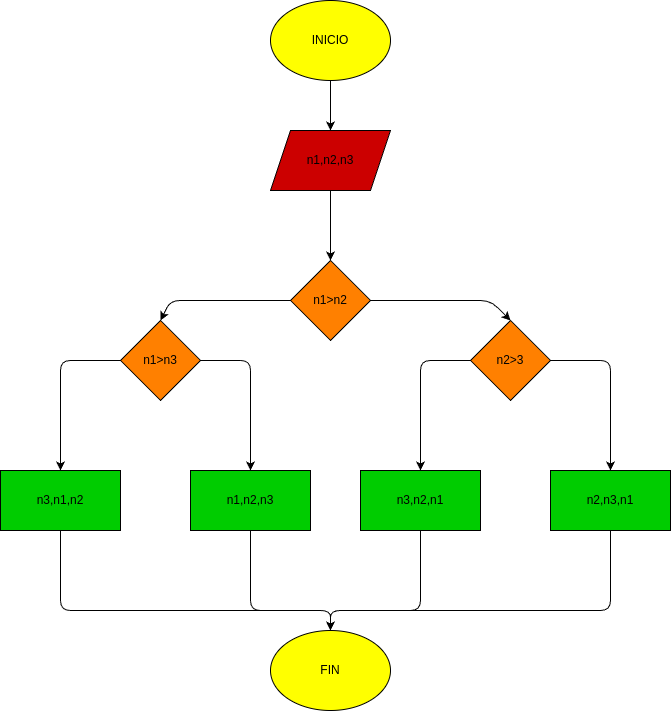

The diagram above was exported from draw.io. Its source (the exported page's mxGraphModel, read from the mxfile embedded in the PNG):
<mxGraphModel dx="328" dy="483" grid="1" gridSize="10" guides="1" tooltips="1" connect="1" arrows="1" fold="1" page="1" pageScale="1" pageWidth="850" pageHeight="1100" math="0" shadow="0">
  <root>
    <mxCell id="0" />
    <mxCell id="1" parent="0" />
    <mxCell id="7" style="edgeStyle=none;html=1;" edge="1" parent="1" source="2" target="3">
      <mxGeometry relative="1" as="geometry" />
    </mxCell>
    <mxCell id="2" value="INICIO" style="ellipse;whiteSpace=wrap;html=1;fillColor=#FFFF00;" vertex="1" parent="1">
      <mxGeometry x="460" y="40" width="120" height="80" as="geometry" />
    </mxCell>
    <mxCell id="8" style="edgeStyle=none;html=1;" edge="1" parent="1" source="3" target="4">
      <mxGeometry relative="1" as="geometry" />
    </mxCell>
    <mxCell id="3" value="n1,n2,n3" style="shape=parallelogram;perimeter=parallelogramPerimeter;whiteSpace=wrap;html=1;fixedSize=1;fillColor=#CC0000;" vertex="1" parent="1">
      <mxGeometry x="460" y="170" width="120" height="60" as="geometry" />
    </mxCell>
    <mxCell id="9" style="edgeStyle=none;html=1;entryX=0.5;entryY=0;entryDx=0;entryDy=0;" edge="1" parent="1" source="4" target="5">
      <mxGeometry relative="1" as="geometry">
        <Array as="points">
          <mxPoint x="360" y="340" />
        </Array>
      </mxGeometry>
    </mxCell>
    <mxCell id="10" style="edgeStyle=none;html=1;entryX=0.5;entryY=0;entryDx=0;entryDy=0;" edge="1" parent="1" source="4" target="6">
      <mxGeometry relative="1" as="geometry">
        <Array as="points">
          <mxPoint x="680" y="340" />
        </Array>
      </mxGeometry>
    </mxCell>
    <mxCell id="4" value="n1&amp;gt;n2" style="rhombus;whiteSpace=wrap;html=1;fillColor=#FF8000;" vertex="1" parent="1">
      <mxGeometry x="480" y="300" width="80" height="80" as="geometry" />
    </mxCell>
    <mxCell id="16" style="edgeStyle=none;html=1;entryX=0.5;entryY=0;entryDx=0;entryDy=0;" edge="1" parent="1" source="5" target="13">
      <mxGeometry relative="1" as="geometry">
        <Array as="points">
          <mxPoint x="250" y="400" />
        </Array>
      </mxGeometry>
    </mxCell>
    <mxCell id="17" style="edgeStyle=none;html=1;entryX=0.5;entryY=0;entryDx=0;entryDy=0;" edge="1" parent="1" source="5" target="12">
      <mxGeometry relative="1" as="geometry">
        <Array as="points">
          <mxPoint x="440" y="400" />
        </Array>
      </mxGeometry>
    </mxCell>
    <mxCell id="5" value="n1&amp;gt;n3" style="rhombus;whiteSpace=wrap;html=1;fillColor=#FF8000;" vertex="1" parent="1">
      <mxGeometry x="310" y="360" width="80" height="80" as="geometry" />
    </mxCell>
    <mxCell id="18" style="edgeStyle=none;html=1;entryX=0.5;entryY=0;entryDx=0;entryDy=0;" edge="1" parent="1" source="6" target="14">
      <mxGeometry relative="1" as="geometry">
        <Array as="points">
          <mxPoint x="610" y="400" />
        </Array>
      </mxGeometry>
    </mxCell>
    <mxCell id="19" style="edgeStyle=none;html=1;entryX=0.5;entryY=0;entryDx=0;entryDy=0;" edge="1" parent="1" source="6" target="11">
      <mxGeometry relative="1" as="geometry">
        <Array as="points">
          <mxPoint x="800" y="400" />
        </Array>
      </mxGeometry>
    </mxCell>
    <mxCell id="6" value="n2&amp;gt;3" style="rhombus;whiteSpace=wrap;html=1;fillColor=#FF8000;" vertex="1" parent="1">
      <mxGeometry x="660" y="360" width="80" height="80" as="geometry" />
    </mxCell>
    <mxCell id="23" style="edgeStyle=none;html=1;entryX=0.5;entryY=0;entryDx=0;entryDy=0;" edge="1" parent="1" source="11" target="15">
      <mxGeometry relative="1" as="geometry">
        <Array as="points">
          <mxPoint x="800" y="650" />
          <mxPoint x="520" y="650" />
        </Array>
      </mxGeometry>
    </mxCell>
    <mxCell id="11" value="n2,n3,n1" style="rounded=0;whiteSpace=wrap;html=1;fillColor=#00CC00;" vertex="1" parent="1">
      <mxGeometry x="740" y="510" width="120" height="60" as="geometry" />
    </mxCell>
    <mxCell id="21" style="edgeStyle=none;html=1;entryX=0.5;entryY=0;entryDx=0;entryDy=0;" edge="1" parent="1" source="12" target="15">
      <mxGeometry relative="1" as="geometry">
        <Array as="points">
          <mxPoint x="440" y="650" />
          <mxPoint x="520" y="650" />
        </Array>
      </mxGeometry>
    </mxCell>
    <mxCell id="12" value="n1,n2,n3" style="rounded=0;whiteSpace=wrap;html=1;fillColor=#00CC00;" vertex="1" parent="1">
      <mxGeometry x="380" y="510" width="120" height="60" as="geometry" />
    </mxCell>
    <mxCell id="20" style="edgeStyle=none;html=1;entryX=0.5;entryY=0;entryDx=0;entryDy=0;" edge="1" parent="1" source="13" target="15">
      <mxGeometry relative="1" as="geometry">
        <Array as="points">
          <mxPoint x="250" y="650" />
          <mxPoint x="520" y="650" />
        </Array>
      </mxGeometry>
    </mxCell>
    <mxCell id="13" value="n3,n1,n2" style="rounded=0;whiteSpace=wrap;html=1;fillColor=#00CC00;" vertex="1" parent="1">
      <mxGeometry x="190" y="510" width="120" height="60" as="geometry" />
    </mxCell>
    <mxCell id="22" style="edgeStyle=none;html=1;entryX=0.5;entryY=0;entryDx=0;entryDy=0;" edge="1" parent="1" source="14" target="15">
      <mxGeometry relative="1" as="geometry">
        <Array as="points">
          <mxPoint x="610" y="650" />
          <mxPoint x="520" y="650" />
        </Array>
      </mxGeometry>
    </mxCell>
    <mxCell id="14" value="n3,n2,n1" style="rounded=0;whiteSpace=wrap;html=1;fillColor=#00CC00;" vertex="1" parent="1">
      <mxGeometry x="550" y="510" width="120" height="60" as="geometry" />
    </mxCell>
    <mxCell id="15" value="FIN" style="ellipse;whiteSpace=wrap;html=1;fillColor=#FFFF00;" vertex="1" parent="1">
      <mxGeometry x="460" y="670" width="120" height="80" as="geometry" />
    </mxCell>
  </root>
</mxGraphModel>